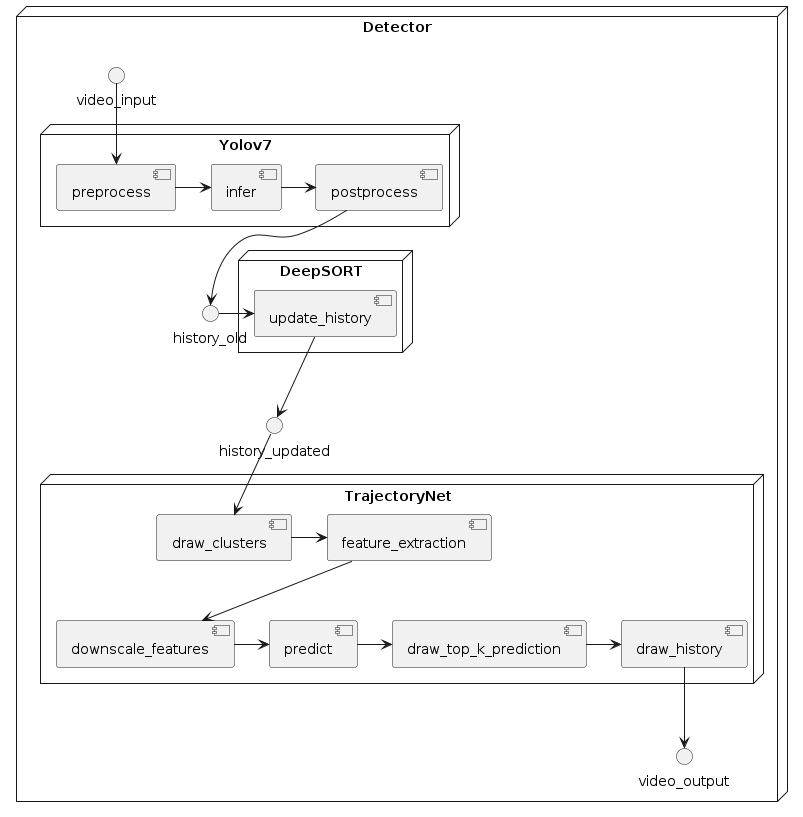

The diagram above was rendered by PlantUML. Its source (embedded in the PNG):
@startuml
node "Detector" {
  interface video_input as in
  interface video_output as out
  interface history_old as history_old
  interface history_updated as history_updated
  node Yolov7 {
    component preprocess
    component infer
    component postprocess
  }
  node DeepSORT {
    component update_history
  }
  node TrajectoryNet {
    component draw_clusters
    component feature_extraction
    component downscale_features
    component predict
    component draw_top_k_prediction
    component draw_history
  }
  in --> preprocess
  preprocess -> infer
  infer -> postprocess
  postprocess --> history_old
  history_old -> update_history
  update_history --> history_updated
  history_updated --> draw_clusters
  draw_clusters -> feature_extraction
  feature_extraction --> downscale_features
  downscale_features -> predict
  predict -> draw_top_k_prediction
  draw_top_k_prediction -> draw_history
  draw_history --> out
}
@enduml